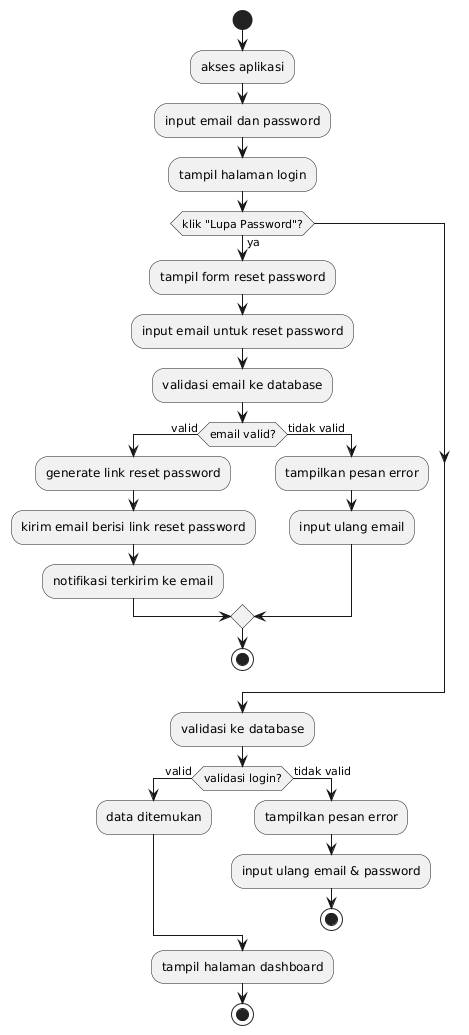

The diagram above was rendered by PlantUML. Its source (embedded in the PNG):
@startuml
start
:akses aplikasi;
:input email dan password;

:tampil halaman login;

if (klik "Lupa Password"?) then (ya)

  :tampil form reset password;

  :input email untuk reset password;

  :validasi email ke database;


  if (email valid?) then (valid)

      :generate link reset password;
      :kirim email berisi link reset password;

      :notifikasi terkirim ke email;
  else (tidak valid)

      :tampilkan pesan error;

      :input ulang email;
  endif

  stop

endif


:validasi ke database;


if (validasi login?) then (valid)
    :data ditemukan;
else (tidak valid)


    :tampilkan pesan error;


    :input ulang email & password;
    stop
endif


:tampil halaman dashboard;
stop
@enduml